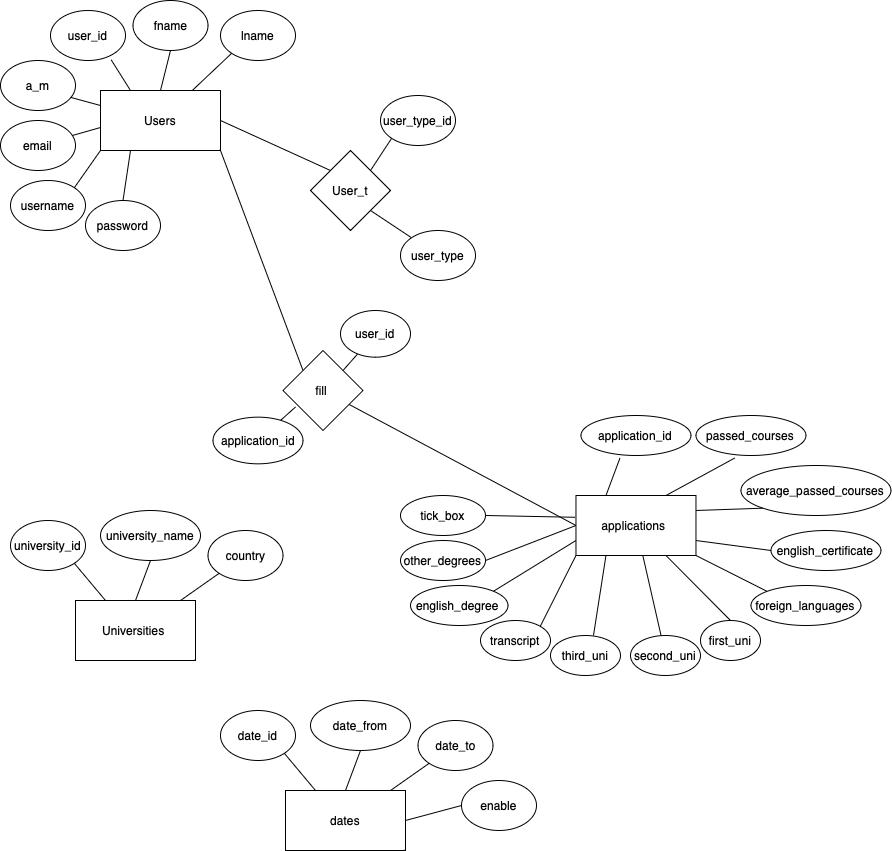

The diagram above was exported from draw.io. Its source (the exported page's mxGraphModel, read from the mxfile embedded in the PNG):
<mxGraphModel dx="1404" dy="1193" grid="1" gridSize="10" guides="1" tooltips="1" connect="1" arrows="1" fold="1" page="1" pageScale="1" pageWidth="1169" pageHeight="1654" math="0" shadow="0" extFonts="Permanent Marker^https://fonts.googleapis.com/css?family=Permanent+Marker">
  <root>
    <mxCell id="0" />
    <mxCell id="1" parent="0" />
    <mxCell id="bsc6yGrNYJl2rbJP7fZz-1" value="Users" style="rounded=0;whiteSpace=wrap;html=1;" parent="1" vertex="1">
      <mxGeometry x="239" y="580" width="120" height="60" as="geometry" />
    </mxCell>
    <mxCell id="bsc6yGrNYJl2rbJP7fZz-2" value="Universities&amp;nbsp;" style="rounded=0;whiteSpace=wrap;html=1;" parent="1" vertex="1">
      <mxGeometry x="214" y="1090" width="120" height="60" as="geometry" />
    </mxCell>
    <mxCell id="bsc6yGrNYJl2rbJP7fZz-3" value="User_t&lt;span style=&quot;white-space: pre;&quot;&gt;&lt;/span&gt;" style="rhombus;whiteSpace=wrap;html=1;" parent="1" vertex="1">
      <mxGeometry x="449" y="640" width="80" height="80" as="geometry" />
    </mxCell>
    <mxCell id="bsc6yGrNYJl2rbJP7fZz-5" value="user_type_id" style="ellipse;whiteSpace=wrap;html=1;" parent="1" vertex="1">
      <mxGeometry x="519" y="585" width="75" height="50" as="geometry" />
    </mxCell>
    <mxCell id="bsc6yGrNYJl2rbJP7fZz-7" value="" style="endArrow=none;html=1;rounded=0;exitX=1;exitY=0;exitDx=0;exitDy=0;entryX=0;entryY=1;entryDx=0;entryDy=0;" parent="1" source="bsc6yGrNYJl2rbJP7fZz-3" target="bsc6yGrNYJl2rbJP7fZz-5" edge="1">
      <mxGeometry width="50" height="50" relative="1" as="geometry">
        <mxPoint x="529" y="670" as="sourcePoint" />
        <mxPoint x="579" y="620" as="targetPoint" />
      </mxGeometry>
    </mxCell>
    <mxCell id="bsc6yGrNYJl2rbJP7fZz-8" value="" style="endArrow=none;html=1;rounded=0;exitX=1;exitY=1;exitDx=0;exitDy=0;" parent="1" source="bsc6yGrNYJl2rbJP7fZz-3" target="bsc6yGrNYJl2rbJP7fZz-9" edge="1">
      <mxGeometry width="50" height="50" relative="1" as="geometry">
        <mxPoint x="439" y="940" as="sourcePoint" />
        <mxPoint x="539" y="730" as="targetPoint" />
      </mxGeometry>
    </mxCell>
    <mxCell id="bsc6yGrNYJl2rbJP7fZz-9" value="user_type" style="ellipse;whiteSpace=wrap;html=1;" parent="1" vertex="1">
      <mxGeometry x="539" y="720" width="75" height="50" as="geometry" />
    </mxCell>
    <mxCell id="bsc6yGrNYJl2rbJP7fZz-10" value="" style="endArrow=none;html=1;rounded=0;exitX=1;exitY=0.5;exitDx=0;exitDy=0;entryX=0;entryY=0;entryDx=0;entryDy=0;" parent="1" source="bsc6yGrNYJl2rbJP7fZz-1" target="bsc6yGrNYJl2rbJP7fZz-3" edge="1">
      <mxGeometry width="50" height="50" relative="1" as="geometry">
        <mxPoint x="489" y="850" as="sourcePoint" />
        <mxPoint x="539" y="800" as="targetPoint" />
      </mxGeometry>
    </mxCell>
    <mxCell id="bsc6yGrNYJl2rbJP7fZz-11" value="user_id" style="ellipse;whiteSpace=wrap;html=1;" parent="1" vertex="1">
      <mxGeometry x="189" y="500" width="75" height="50" as="geometry" />
    </mxCell>
    <mxCell id="bsc6yGrNYJl2rbJP7fZz-12" value="fname" style="ellipse;whiteSpace=wrap;html=1;" parent="1" vertex="1">
      <mxGeometry x="271.5" y="490" width="75" height="50" as="geometry" />
    </mxCell>
    <mxCell id="bsc6yGrNYJl2rbJP7fZz-13" value="lname" style="ellipse;whiteSpace=wrap;html=1;" parent="1" vertex="1">
      <mxGeometry x="359" y="500" width="75" height="50" as="geometry" />
    </mxCell>
    <mxCell id="bsc6yGrNYJl2rbJP7fZz-14" value="a_m" style="ellipse;whiteSpace=wrap;html=1;" parent="1" vertex="1">
      <mxGeometry x="139" y="550" width="75" height="50" as="geometry" />
    </mxCell>
    <mxCell id="bsc6yGrNYJl2rbJP7fZz-15" value="email" style="ellipse;whiteSpace=wrap;html=1;" parent="1" vertex="1">
      <mxGeometry x="139" y="610" width="75" height="50" as="geometry" />
    </mxCell>
    <mxCell id="bsc6yGrNYJl2rbJP7fZz-16" value="username" style="ellipse;whiteSpace=wrap;html=1;" parent="1" vertex="1">
      <mxGeometry x="149" y="670" width="75" height="50" as="geometry" />
    </mxCell>
    <mxCell id="bsc6yGrNYJl2rbJP7fZz-17" value="password" style="ellipse;whiteSpace=wrap;html=1;" parent="1" vertex="1">
      <mxGeometry x="224" y="690" width="75" height="50" as="geometry" />
    </mxCell>
    <mxCell id="bsc6yGrNYJl2rbJP7fZz-19" value="" style="endArrow=none;html=1;rounded=0;entryX=0.808;entryY=0.984;entryDx=0;entryDy=0;exitX=0.25;exitY=0;exitDx=0;exitDy=0;entryPerimeter=0;" parent="1" source="bsc6yGrNYJl2rbJP7fZz-1" target="bsc6yGrNYJl2rbJP7fZz-11" edge="1">
      <mxGeometry width="50" height="50" relative="1" as="geometry">
        <mxPoint x="399" y="840" as="sourcePoint" />
        <mxPoint x="449" y="790" as="targetPoint" />
      </mxGeometry>
    </mxCell>
    <mxCell id="bsc6yGrNYJl2rbJP7fZz-20" value="" style="endArrow=none;html=1;rounded=0;entryX=0.5;entryY=1;entryDx=0;entryDy=0;exitX=0.5;exitY=0;exitDx=0;exitDy=0;" parent="1" source="bsc6yGrNYJl2rbJP7fZz-1" target="bsc6yGrNYJl2rbJP7fZz-12" edge="1">
      <mxGeometry width="50" height="50" relative="1" as="geometry">
        <mxPoint x="279" y="590" as="sourcePoint" />
        <mxPoint x="260" y="559" as="targetPoint" />
      </mxGeometry>
    </mxCell>
    <mxCell id="bsc6yGrNYJl2rbJP7fZz-21" value="" style="endArrow=none;html=1;rounded=0;entryX=0;entryY=1;entryDx=0;entryDy=0;" parent="1" source="bsc6yGrNYJl2rbJP7fZz-1" target="bsc6yGrNYJl2rbJP7fZz-13" edge="1">
      <mxGeometry width="50" height="50" relative="1" as="geometry">
        <mxPoint x="289" y="600" as="sourcePoint" />
        <mxPoint x="270" y="569" as="targetPoint" />
      </mxGeometry>
    </mxCell>
    <mxCell id="bsc6yGrNYJl2rbJP7fZz-22" value="" style="endArrow=none;html=1;rounded=0;entryX=0.931;entryY=0.736;entryDx=0;entryDy=0;exitX=0;exitY=0.25;exitDx=0;exitDy=0;entryPerimeter=0;" parent="1" source="bsc6yGrNYJl2rbJP7fZz-1" target="bsc6yGrNYJl2rbJP7fZz-14" edge="1">
      <mxGeometry width="50" height="50" relative="1" as="geometry">
        <mxPoint x="299" y="610" as="sourcePoint" />
        <mxPoint x="280" y="579" as="targetPoint" />
      </mxGeometry>
    </mxCell>
    <mxCell id="bsc6yGrNYJl2rbJP7fZz-24" value="" style="endArrow=none;html=1;rounded=0;" parent="1" target="bsc6yGrNYJl2rbJP7fZz-15" edge="1">
      <mxGeometry width="50" height="50" relative="1" as="geometry">
        <mxPoint x="239" y="617" as="sourcePoint" />
        <mxPoint x="290" y="589" as="targetPoint" />
      </mxGeometry>
    </mxCell>
    <mxCell id="bsc6yGrNYJl2rbJP7fZz-25" value="" style="endArrow=none;html=1;rounded=0;entryX=1;entryY=0;entryDx=0;entryDy=0;exitX=0;exitY=1;exitDx=0;exitDy=0;" parent="1" source="bsc6yGrNYJl2rbJP7fZz-1" target="bsc6yGrNYJl2rbJP7fZz-16" edge="1">
      <mxGeometry width="50" height="50" relative="1" as="geometry">
        <mxPoint x="319" y="630" as="sourcePoint" />
        <mxPoint x="300" y="599" as="targetPoint" />
      </mxGeometry>
    </mxCell>
    <mxCell id="bsc6yGrNYJl2rbJP7fZz-26" value="" style="endArrow=none;html=1;rounded=0;entryX=0.5;entryY=0;entryDx=0;entryDy=0;exitX=0.25;exitY=1;exitDx=0;exitDy=0;" parent="1" source="bsc6yGrNYJl2rbJP7fZz-1" target="bsc6yGrNYJl2rbJP7fZz-17" edge="1">
      <mxGeometry width="50" height="50" relative="1" as="geometry">
        <mxPoint x="329" y="640" as="sourcePoint" />
        <mxPoint x="310" y="609" as="targetPoint" />
      </mxGeometry>
    </mxCell>
    <mxCell id="bsc6yGrNYJl2rbJP7fZz-28" value="university_id" style="ellipse;whiteSpace=wrap;html=1;" parent="1" vertex="1">
      <mxGeometry x="149" y="1010" width="75" height="50" as="geometry" />
    </mxCell>
    <mxCell id="bsc6yGrNYJl2rbJP7fZz-29" value="university_name" style="ellipse;whiteSpace=wrap;html=1;" parent="1" vertex="1">
      <mxGeometry x="239" y="1000" width="100" height="50" as="geometry" />
    </mxCell>
    <mxCell id="bsc6yGrNYJl2rbJP7fZz-30" value="country" style="ellipse;whiteSpace=wrap;html=1;" parent="1" vertex="1">
      <mxGeometry x="346.5" y="1020" width="75" height="50" as="geometry" />
    </mxCell>
    <mxCell id="bsc6yGrNYJl2rbJP7fZz-31" value="" style="endArrow=none;html=1;rounded=0;exitX=1;exitY=1;exitDx=0;exitDy=0;entryX=0.25;entryY=0;entryDx=0;entryDy=0;" parent="1" source="bsc6yGrNYJl2rbJP7fZz-28" target="bsc6yGrNYJl2rbJP7fZz-2" edge="1">
      <mxGeometry width="50" height="50" relative="1" as="geometry">
        <mxPoint x="399" y="1020" as="sourcePoint" />
        <mxPoint x="449" y="970" as="targetPoint" />
      </mxGeometry>
    </mxCell>
    <mxCell id="bsc6yGrNYJl2rbJP7fZz-32" value="" style="endArrow=none;html=1;rounded=0;exitX=0.5;exitY=1;exitDx=0;exitDy=0;entryX=0.5;entryY=0;entryDx=0;entryDy=0;" parent="1" source="bsc6yGrNYJl2rbJP7fZz-29" target="bsc6yGrNYJl2rbJP7fZz-2" edge="1">
      <mxGeometry width="50" height="50" relative="1" as="geometry">
        <mxPoint x="223" y="1063" as="sourcePoint" />
        <mxPoint x="254" y="1100" as="targetPoint" />
      </mxGeometry>
    </mxCell>
    <mxCell id="bsc6yGrNYJl2rbJP7fZz-33" value="" style="endArrow=none;html=1;rounded=0;exitX=0;exitY=1;exitDx=0;exitDy=0;" parent="1" source="bsc6yGrNYJl2rbJP7fZz-30" edge="1">
      <mxGeometry width="50" height="50" relative="1" as="geometry">
        <mxPoint x="233" y="1073" as="sourcePoint" />
        <mxPoint x="319" y="1090" as="targetPoint" />
      </mxGeometry>
    </mxCell>
    <mxCell id="bsc6yGrNYJl2rbJP7fZz-34" value="applications&amp;nbsp;" style="rounded=0;whiteSpace=wrap;html=1;" parent="1" vertex="1">
      <mxGeometry x="714.47" y="985" width="120" height="60" as="geometry" />
    </mxCell>
    <mxCell id="bsc6yGrNYJl2rbJP7fZz-35" value="fill&amp;nbsp;" style="rhombus;whiteSpace=wrap;html=1;" parent="1" vertex="1">
      <mxGeometry x="421.5" y="840" width="80" height="80" as="geometry" />
    </mxCell>
    <mxCell id="bsc6yGrNYJl2rbJP7fZz-36" value="" style="endArrow=none;html=1;rounded=0;entryX=1;entryY=1;entryDx=0;entryDy=0;exitX=0;exitY=0;exitDx=0;exitDy=0;" parent="1" source="bsc6yGrNYJl2rbJP7fZz-35" target="bsc6yGrNYJl2rbJP7fZz-1" edge="1">
      <mxGeometry width="50" height="50" relative="1" as="geometry">
        <mxPoint x="459" y="890" as="sourcePoint" />
        <mxPoint x="509" y="840" as="targetPoint" />
      </mxGeometry>
    </mxCell>
    <mxCell id="bsc6yGrNYJl2rbJP7fZz-37" value="" style="endArrow=none;html=1;rounded=0;exitX=0;exitY=0.5;exitDx=0;exitDy=0;" parent="1" source="bsc6yGrNYJl2rbJP7fZz-34" target="bsc6yGrNYJl2rbJP7fZz-35" edge="1">
      <mxGeometry width="50" height="50" relative="1" as="geometry">
        <mxPoint x="459" y="890" as="sourcePoint" />
        <mxPoint x="509" y="840" as="targetPoint" />
      </mxGeometry>
    </mxCell>
    <mxCell id="bsc6yGrNYJl2rbJP7fZz-38" value="" style="endArrow=none;html=1;rounded=0;exitX=1;exitY=0;exitDx=0;exitDy=0;" parent="1" source="bsc6yGrNYJl2rbJP7fZz-35" target="bsc6yGrNYJl2rbJP7fZz-39" edge="1">
      <mxGeometry width="50" height="50" relative="1" as="geometry">
        <mxPoint x="479" y="860" as="sourcePoint" />
        <mxPoint x="499" y="840" as="targetPoint" />
      </mxGeometry>
    </mxCell>
    <mxCell id="bsc6yGrNYJl2rbJP7fZz-39" value="user_id" style="ellipse;whiteSpace=wrap;html=1;" parent="1" vertex="1">
      <mxGeometry x="479" y="800" width="70" height="46.67" as="geometry" />
    </mxCell>
    <mxCell id="bsc6yGrNYJl2rbJP7fZz-41" value="" style="endArrow=none;html=1;rounded=0;exitX=0.158;exitY=0.705;exitDx=0;exitDy=0;exitPerimeter=0;" parent="1" source="bsc6yGrNYJl2rbJP7fZz-35" target="bsc6yGrNYJl2rbJP7fZz-42" edge="1">
      <mxGeometry width="50" height="50" relative="1" as="geometry">
        <mxPoint x="299" y="930" as="sourcePoint" />
        <mxPoint x="329" y="910" as="targetPoint" />
      </mxGeometry>
    </mxCell>
    <mxCell id="bsc6yGrNYJl2rbJP7fZz-42" value="application_id" style="ellipse;whiteSpace=wrap;html=1;" parent="1" vertex="1">
      <mxGeometry x="351.5" y="906.6600000000001" width="90" height="46.67" as="geometry" />
    </mxCell>
    <mxCell id="bsc6yGrNYJl2rbJP7fZz-43" value="application_id" style="ellipse;whiteSpace=wrap;html=1;" parent="1" vertex="1">
      <mxGeometry x="719.47" y="905" width="110" height="40" as="geometry" />
    </mxCell>
    <mxCell id="bsc6yGrNYJl2rbJP7fZz-44" value="" style="endArrow=none;html=1;rounded=0;entryX=0.355;entryY=1.06;entryDx=0;entryDy=0;exitX=0.25;exitY=0;exitDx=0;exitDy=0;entryPerimeter=0;" parent="1" source="bsc6yGrNYJl2rbJP7fZz-34" target="bsc6yGrNYJl2rbJP7fZz-43" edge="1">
      <mxGeometry width="50" height="50" relative="1" as="geometry">
        <mxPoint x="749.47" y="975" as="sourcePoint" />
        <mxPoint x="699.47" y="945" as="targetPoint" />
      </mxGeometry>
    </mxCell>
    <mxCell id="bsc6yGrNYJl2rbJP7fZz-45" value="average_passed_courses" style="ellipse;whiteSpace=wrap;html=1;" parent="1" vertex="1">
      <mxGeometry x="879.47" y="955" width="150" height="50" as="geometry" />
    </mxCell>
    <mxCell id="bsc6yGrNYJl2rbJP7fZz-46" value="" style="endArrow=none;html=1;rounded=0;entryX=0;entryY=1;entryDx=0;entryDy=0;exitX=1;exitY=0.25;exitDx=0;exitDy=0;" parent="1" source="bsc6yGrNYJl2rbJP7fZz-34" target="bsc6yGrNYJl2rbJP7fZz-45" edge="1">
      <mxGeometry width="50" height="50" relative="1" as="geometry">
        <mxPoint x="864.47" y="985" as="sourcePoint" />
        <mxPoint x="819.47" y="945" as="targetPoint" />
      </mxGeometry>
    </mxCell>
    <mxCell id="bsc6yGrNYJl2rbJP7fZz-47" value="passed_courses" style="ellipse;whiteSpace=wrap;html=1;" parent="1" vertex="1">
      <mxGeometry x="834.47" y="905" width="110" height="40" as="geometry" />
    </mxCell>
    <mxCell id="bsc6yGrNYJl2rbJP7fZz-48" value="" style="endArrow=none;html=1;rounded=0;entryX=0.355;entryY=1.06;entryDx=0;entryDy=0;exitX=0.75;exitY=0;exitDx=0;exitDy=0;entryPerimeter=0;" parent="1" source="bsc6yGrNYJl2rbJP7fZz-34" target="bsc6yGrNYJl2rbJP7fZz-47" edge="1">
      <mxGeometry width="50" height="50" relative="1" as="geometry">
        <mxPoint x="829.47" y="985" as="sourcePoint" />
        <mxPoint x="814.47" y="945" as="targetPoint" />
      </mxGeometry>
    </mxCell>
    <mxCell id="bsc6yGrNYJl2rbJP7fZz-51" value="english_certificate" style="ellipse;whiteSpace=wrap;html=1;" parent="1" vertex="1">
      <mxGeometry x="909.47" y="1020" width="110" height="40" as="geometry" />
    </mxCell>
    <mxCell id="bsc6yGrNYJl2rbJP7fZz-52" value="" style="endArrow=none;html=1;rounded=0;exitX=1;exitY=0.75;exitDx=0;exitDy=0;entryX=0;entryY=0.5;entryDx=0;entryDy=0;" parent="1" source="bsc6yGrNYJl2rbJP7fZz-34" target="bsc6yGrNYJl2rbJP7fZz-51" edge="1">
      <mxGeometry width="50" height="50" relative="1" as="geometry">
        <mxPoint x="919.47" y="1175" as="sourcePoint" />
        <mxPoint x="969.47" y="1125" as="targetPoint" />
      </mxGeometry>
    </mxCell>
    <mxCell id="bsc6yGrNYJl2rbJP7fZz-53" value="foreign_languages" style="ellipse;whiteSpace=wrap;html=1;" parent="1" vertex="1">
      <mxGeometry x="889.47" y="1075" width="110" height="40" as="geometry" />
    </mxCell>
    <mxCell id="bsc6yGrNYJl2rbJP7fZz-54" value="" style="endArrow=none;html=1;rounded=0;exitX=1;exitY=1;exitDx=0;exitDy=0;entryX=0;entryY=0;entryDx=0;entryDy=0;" parent="1" source="bsc6yGrNYJl2rbJP7fZz-34" target="bsc6yGrNYJl2rbJP7fZz-53" edge="1">
      <mxGeometry width="50" height="50" relative="1" as="geometry">
        <mxPoint x="796.97" y="1080" as="sourcePoint" />
        <mxPoint x="931.97" y="1175" as="targetPoint" />
      </mxGeometry>
    </mxCell>
    <mxCell id="bsc6yGrNYJl2rbJP7fZz-56" value="first_uni" style="ellipse;whiteSpace=wrap;html=1;" parent="1" vertex="1">
      <mxGeometry x="839" y="1110" width="60" height="40" as="geometry" />
    </mxCell>
    <mxCell id="bsc6yGrNYJl2rbJP7fZz-57" value="" style="endArrow=none;html=1;rounded=0;exitX=0.75;exitY=1;exitDx=0;exitDy=0;entryX=0.5;entryY=0;entryDx=0;entryDy=0;" parent="1" source="bsc6yGrNYJl2rbJP7fZz-34" target="bsc6yGrNYJl2rbJP7fZz-56" edge="1">
      <mxGeometry width="50" height="50" relative="1" as="geometry">
        <mxPoint x="744.47" y="1085" as="sourcePoint" />
        <mxPoint x="841.97" y="1215" as="targetPoint" />
      </mxGeometry>
    </mxCell>
    <mxCell id="bsc6yGrNYJl2rbJP7fZz-58" value="second_uni" style="ellipse;whiteSpace=wrap;html=1;" parent="1" vertex="1">
      <mxGeometry x="769" y="1125" width="70" height="40" as="geometry" />
    </mxCell>
    <mxCell id="bsc6yGrNYJl2rbJP7fZz-59" value="" style="endArrow=none;html=1;rounded=0;" parent="1" source="bsc6yGrNYJl2rbJP7fZz-34" target="bsc6yGrNYJl2rbJP7fZz-58" edge="1">
      <mxGeometry width="50" height="50" relative="1" as="geometry">
        <mxPoint x="814.47" y="1055" as="sourcePoint" />
        <mxPoint x="751.47" y="1122" as="targetPoint" />
      </mxGeometry>
    </mxCell>
    <mxCell id="bsc6yGrNYJl2rbJP7fZz-61" value="third_uni" style="ellipse;whiteSpace=wrap;html=1;" parent="1" vertex="1">
      <mxGeometry x="689" y="1125" width="70" height="40" as="geometry" />
    </mxCell>
    <mxCell id="bsc6yGrNYJl2rbJP7fZz-62" value="" style="endArrow=none;html=1;rounded=0;entryX=0.25;entryY=1;entryDx=0;entryDy=0;exitX=0.614;exitY=0;exitDx=0;exitDy=0;exitPerimeter=0;" parent="1" source="bsc6yGrNYJl2rbJP7fZz-61" target="bsc6yGrNYJl2rbJP7fZz-34" edge="1">
      <mxGeometry width="50" height="50" relative="1" as="geometry">
        <mxPoint x="669.47" y="1145" as="sourcePoint" />
        <mxPoint x="719.47" y="1095" as="targetPoint" />
      </mxGeometry>
    </mxCell>
    <mxCell id="bsc6yGrNYJl2rbJP7fZz-63" value="transcript" style="ellipse;whiteSpace=wrap;html=1;" parent="1" vertex="1">
      <mxGeometry x="619" y="1110" width="70" height="40" as="geometry" />
    </mxCell>
    <mxCell id="bsc6yGrNYJl2rbJP7fZz-64" value="" style="endArrow=none;html=1;rounded=0;entryX=0;entryY=1;entryDx=0;entryDy=0;exitX=1;exitY=0;exitDx=0;exitDy=0;" parent="1" source="bsc6yGrNYJl2rbJP7fZz-63" target="bsc6yGrNYJl2rbJP7fZz-34" edge="1">
      <mxGeometry width="50" height="50" relative="1" as="geometry">
        <mxPoint x="659.0038544353126" y="1100.7361311422603" as="sourcePoint" />
        <mxPoint x="719.47" y="1095" as="targetPoint" />
      </mxGeometry>
    </mxCell>
    <mxCell id="bsc6yGrNYJl2rbJP7fZz-65" value="english_degree&amp;nbsp;" style="ellipse;whiteSpace=wrap;html=1;" parent="1" vertex="1">
      <mxGeometry x="549" y="1075" width="97.5" height="40" as="geometry" />
    </mxCell>
    <mxCell id="bsc6yGrNYJl2rbJP7fZz-66" value="" style="endArrow=none;html=1;rounded=0;entryX=0;entryY=0.75;entryDx=0;entryDy=0;exitX=1;exitY=0;exitDx=0;exitDy=0;" parent="1" source="bsc6yGrNYJl2rbJP7fZz-65" target="bsc6yGrNYJl2rbJP7fZz-34" edge="1">
      <mxGeometry width="50" height="50" relative="1" as="geometry">
        <mxPoint x="669" y="1120" as="sourcePoint" />
        <mxPoint x="719" y="1070" as="targetPoint" />
      </mxGeometry>
    </mxCell>
    <mxCell id="bsc6yGrNYJl2rbJP7fZz-67" value="other_degrees" style="ellipse;whiteSpace=wrap;html=1;" parent="1" vertex="1">
      <mxGeometry x="539" y="1030" width="85" height="40" as="geometry" />
    </mxCell>
    <mxCell id="bsc6yGrNYJl2rbJP7fZz-68" value="" style="endArrow=none;html=1;rounded=0;entryX=0;entryY=0.5;entryDx=0;entryDy=0;exitX=1;exitY=0.5;exitDx=0;exitDy=0;" parent="1" source="bsc6yGrNYJl2rbJP7fZz-67" target="bsc6yGrNYJl2rbJP7fZz-34" edge="1">
      <mxGeometry width="50" height="50" relative="1" as="geometry">
        <mxPoint x="632" y="1076" as="sourcePoint" />
        <mxPoint x="724" y="1040" as="targetPoint" />
      </mxGeometry>
    </mxCell>
    <mxCell id="bsc6yGrNYJl2rbJP7fZz-70" value="tick_box" style="ellipse;whiteSpace=wrap;html=1;" parent="1" vertex="1">
      <mxGeometry x="539" y="985" width="85" height="40" as="geometry" />
    </mxCell>
    <mxCell id="bsc6yGrNYJl2rbJP7fZz-71" value="" style="endArrow=none;html=1;rounded=0;entryX=-0.007;entryY=0.363;entryDx=0;entryDy=0;exitX=1;exitY=0.5;exitDx=0;exitDy=0;entryPerimeter=0;" parent="1" source="bsc6yGrNYJl2rbJP7fZz-70" target="bsc6yGrNYJl2rbJP7fZz-34" edge="1">
      <mxGeometry width="50" height="50" relative="1" as="geometry">
        <mxPoint x="502" y="1288" as="sourcePoint" />
        <mxPoint x="584" y="1227" as="targetPoint" />
      </mxGeometry>
    </mxCell>
    <mxCell id="Vg3eTyrWOGH0gE0R8Fs_-1" value="dates" style="rounded=0;whiteSpace=wrap;html=1;" vertex="1" parent="1">
      <mxGeometry x="424" y="1280" width="120" height="60" as="geometry" />
    </mxCell>
    <mxCell id="Vg3eTyrWOGH0gE0R8Fs_-2" value="date_id" style="ellipse;whiteSpace=wrap;html=1;" vertex="1" parent="1">
      <mxGeometry x="359" y="1200" width="75" height="50" as="geometry" />
    </mxCell>
    <mxCell id="Vg3eTyrWOGH0gE0R8Fs_-3" value="date_from" style="ellipse;whiteSpace=wrap;html=1;" vertex="1" parent="1">
      <mxGeometry x="449" y="1190" width="100" height="50" as="geometry" />
    </mxCell>
    <mxCell id="Vg3eTyrWOGH0gE0R8Fs_-4" value="date_to" style="ellipse;whiteSpace=wrap;html=1;" vertex="1" parent="1">
      <mxGeometry x="556.5" y="1210" width="75" height="50" as="geometry" />
    </mxCell>
    <mxCell id="Vg3eTyrWOGH0gE0R8Fs_-5" value="" style="endArrow=none;html=1;rounded=0;exitX=1;exitY=1;exitDx=0;exitDy=0;entryX=0.25;entryY=0;entryDx=0;entryDy=0;" edge="1" parent="1" source="Vg3eTyrWOGH0gE0R8Fs_-2" target="Vg3eTyrWOGH0gE0R8Fs_-1">
      <mxGeometry width="50" height="50" relative="1" as="geometry">
        <mxPoint x="609" y="1210" as="sourcePoint" />
        <mxPoint x="659" y="1160" as="targetPoint" />
      </mxGeometry>
    </mxCell>
    <mxCell id="Vg3eTyrWOGH0gE0R8Fs_-6" value="" style="endArrow=none;html=1;rounded=0;exitX=0.5;exitY=1;exitDx=0;exitDy=0;entryX=0.5;entryY=0;entryDx=0;entryDy=0;" edge="1" parent="1" source="Vg3eTyrWOGH0gE0R8Fs_-3" target="Vg3eTyrWOGH0gE0R8Fs_-1">
      <mxGeometry width="50" height="50" relative="1" as="geometry">
        <mxPoint x="433" y="1253" as="sourcePoint" />
        <mxPoint x="464" y="1290" as="targetPoint" />
      </mxGeometry>
    </mxCell>
    <mxCell id="Vg3eTyrWOGH0gE0R8Fs_-7" value="" style="endArrow=none;html=1;rounded=0;exitX=0;exitY=1;exitDx=0;exitDy=0;" edge="1" parent="1" source="Vg3eTyrWOGH0gE0R8Fs_-4">
      <mxGeometry width="50" height="50" relative="1" as="geometry">
        <mxPoint x="443" y="1263" as="sourcePoint" />
        <mxPoint x="529" y="1280" as="targetPoint" />
      </mxGeometry>
    </mxCell>
    <mxCell id="Vg3eTyrWOGH0gE0R8Fs_-8" value="enable" style="ellipse;whiteSpace=wrap;html=1;" vertex="1" parent="1">
      <mxGeometry x="600" y="1270" width="75" height="50" as="geometry" />
    </mxCell>
    <mxCell id="Vg3eTyrWOGH0gE0R8Fs_-9" value="" style="endArrow=none;html=1;rounded=0;exitX=0;exitY=0.5;exitDx=0;exitDy=0;entryX=1;entryY=0.5;entryDx=0;entryDy=0;" edge="1" parent="1" source="Vg3eTyrWOGH0gE0R8Fs_-8" target="Vg3eTyrWOGH0gE0R8Fs_-1">
      <mxGeometry width="50" height="50" relative="1" as="geometry">
        <mxPoint x="496.5" y="1333" as="sourcePoint" />
        <mxPoint x="556.5" y="1330" as="targetPoint" />
      </mxGeometry>
    </mxCell>
  </root>
</mxGraphModel>